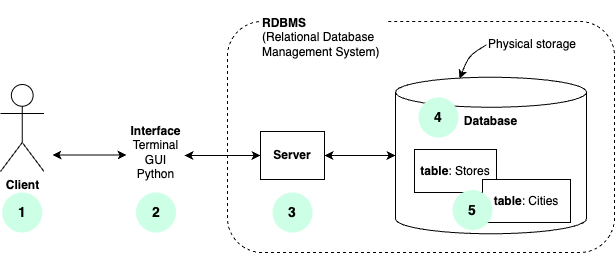

The diagram above was exported from draw.io. Its source (the exported page's mxGraphModel, read from the mxfile embedded in the PNG):
<mxGraphModel dx="906" dy="363" grid="0" gridSize="10" guides="1" tooltips="1" connect="1" arrows="1" fold="1" page="1" pageScale="1" pageWidth="850" pageHeight="1100" math="0" shadow="0">
  <root>
    <mxCell id="0" />
    <mxCell id="1" parent="0" />
    <mxCell id="16" value="" style="rounded=1;whiteSpace=wrap;html=1;fillColor=none;dashed=1;fontStyle=0" vertex="1" parent="1">
      <mxGeometry x="324" y="31" width="387" height="231" as="geometry" />
    </mxCell>
    <mxCell id="15" value="Client" style="shape=umlActor;verticalLabelPosition=bottom;verticalAlign=top;html=1;outlineConnect=0;fontStyle=1" vertex="1" parent="1">
      <mxGeometry x="97" y="94" width="43.5" height="87" as="geometry" />
    </mxCell>
    <mxCell id="20" value="&lt;b&gt;RDBMS&lt;/b&gt;&lt;br&gt;(Relational Database Management System)" style="text;html=1;strokeColor=none;fillColor=default;align=left;verticalAlign=middle;whiteSpace=wrap;rounded=0;dashed=1;" vertex="1" parent="1">
      <mxGeometry x="357" y="10" width="127" height="74" as="geometry" />
    </mxCell>
    <mxCell id="24" value="Physical storage" style="text;html=1;strokeColor=none;fillColor=none;align=left;verticalAlign=middle;whiteSpace=wrap;rounded=0;dashed=1;" vertex="1" parent="1">
      <mxGeometry x="583" y="35.74" width="119" height="37" as="geometry" />
    </mxCell>
    <mxCell id="31" style="edgeStyle=none;html=1;startArrow=classic;startFill=1;" edge="1" parent="1" source="27">
      <mxGeometry relative="1" as="geometry">
        <mxPoint x="281" y="165" as="targetPoint" />
      </mxGeometry>
    </mxCell>
    <mxCell id="42" style="edgeStyle=none;html=1;entryX=0;entryY=0.5;entryDx=0;entryDy=0;entryPerimeter=0;startArrow=classic;startFill=1;" edge="1" parent="1" source="27" target="11">
      <mxGeometry relative="1" as="geometry">
        <mxPoint x="469.17499999999995" y="164.96799999999996" as="targetPoint" />
      </mxGeometry>
    </mxCell>
    <mxCell id="27" value="Server" style="rounded=0;whiteSpace=wrap;html=1;fillColor=none;fontStyle=1" vertex="1" parent="1">
      <mxGeometry x="357" y="141" width="64" height="48" as="geometry" />
    </mxCell>
    <mxCell id="35" style="edgeStyle=none;html=1;startArrow=classic;startFill=1;" edge="1" parent="1">
      <mxGeometry relative="1" as="geometry">
        <mxPoint x="149" y="164.5" as="targetPoint" />
        <mxPoint x="223" y="164.5" as="sourcePoint" />
      </mxGeometry>
    </mxCell>
    <mxCell id="37" value="&lt;b&gt;Interface&lt;/b&gt;&lt;br&gt;Terminal&lt;br&gt;GUI&lt;br&gt;Python" style="text;html=1;strokeColor=none;fillColor=none;align=center;verticalAlign=middle;whiteSpace=wrap;rounded=0;" vertex="1" parent="1">
      <mxGeometry x="200" y="94" width="105" height="135" as="geometry" />
    </mxCell>
    <mxCell id="11" value="&lt;span&gt;&lt;b&gt;Database&lt;/b&gt;&lt;/span&gt;" style="shape=cylinder3;whiteSpace=wrap;html=1;boundedLbl=1;backgroundOutline=1;size=15;verticalAlign=top;fontStyle=0" vertex="1" parent="1">
      <mxGeometry x="492" y="86.74" width="191" height="156.51" as="geometry" />
    </mxCell>
    <mxCell id="23" value="" style="endArrow=classic;html=1;exitX=0;exitY=0.5;exitDx=0;exitDy=0;entryX=0.25;entryY=0;entryDx=0;entryDy=0;" edge="1" parent="1" source="24">
      <mxGeometry width="50" height="50" relative="1" as="geometry">
        <mxPoint x="593.5" y="62.996306745725974" as="sourcePoint" />
        <mxPoint x="556" y="88.13000000000011" as="targetPoint" />
        <Array as="points">
          <mxPoint x="565.5" y="65.13000000000011" />
        </Array>
      </mxGeometry>
    </mxCell>
    <mxCell id="40" value="&lt;b&gt;table&lt;/b&gt;: Stores" style="rounded=0;whiteSpace=wrap;html=1;fillColor=default;fontStyle=0" vertex="1" parent="1">
      <mxGeometry x="511" y="159" width="82" height="43" as="geometry" />
    </mxCell>
    <mxCell id="39" value="&lt;b&gt;table&lt;/b&gt;: Cities" style="rounded=0;whiteSpace=wrap;html=1;fillColor=default;fontStyle=0" vertex="1" parent="1">
      <mxGeometry x="579" y="189" width="88" height="43" as="geometry" />
    </mxCell>
    <mxCell id="43" value="1" style="ellipse;whiteSpace=wrap;html=1;aspect=fixed;strokeColor=none;fillColor=#CCFFE6;fontStyle=1;fontSize=14;" vertex="1" parent="1">
      <mxGeometry x="98.75" y="202" width="40" height="40" as="geometry" />
    </mxCell>
    <mxCell id="44" value="2" style="ellipse;whiteSpace=wrap;html=1;aspect=fixed;strokeColor=none;fillColor=#CCFFE6;fontStyle=1;fontSize=14;" vertex="1" parent="1">
      <mxGeometry x="232.5" y="202" width="40" height="40" as="geometry" />
    </mxCell>
    <mxCell id="45" value="3" style="ellipse;whiteSpace=wrap;html=1;aspect=fixed;strokeColor=none;fillColor=#CCFFE6;fontStyle=1;fontSize=14;" vertex="1" parent="1">
      <mxGeometry x="369" y="202" width="40" height="40" as="geometry" />
    </mxCell>
    <mxCell id="46" value="4" style="ellipse;whiteSpace=wrap;html=1;aspect=fixed;strokeColor=none;fillColor=#CCFFE6;fontStyle=1;fontSize=14;" vertex="1" parent="1">
      <mxGeometry x="515" y="107" width="40" height="40" as="geometry" />
    </mxCell>
    <mxCell id="47" value="5" style="ellipse;whiteSpace=wrap;html=1;aspect=fixed;strokeColor=none;fillColor=#CCFFE6;fontStyle=1;fontSize=14;" vertex="1" parent="1">
      <mxGeometry x="549" y="199.5" width="40" height="40" as="geometry" />
    </mxCell>
  </root>
</mxGraphModel>